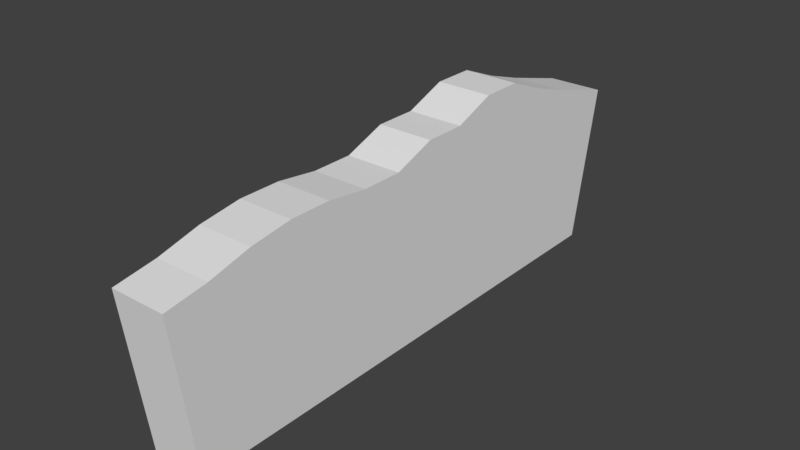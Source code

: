 # Source: c.blend  (saved by Blender 2.78.0; exported with 4.5.12 LTS)
import bpy
from mathutils import Matrix  # noqa: F401  (used for matrix-valued properties, if any)

bpy.ops.wm.read_factory_settings(use_empty=True)
scene = bpy.context.scene
scene.name = 'Scene'

# ---- collections
col_collection_1 = bpy.data.collections.new('Collection 1'); scene.collection.children.link(col_collection_1)

# ---- materials (node trees are filled in below, after node groups)
mat_material_001 = bpy.data.materials.new('Material.001')
mat_material_001.alpha_threshold = 0.0
mat_material_001.use_transparent_shadow = False
mat_material_001.roughness = 0.5
mat_material_001.line_color = (0.0, 0.0, 0.0, 1.0)

# ---- material node trees

# ---- world
world_world = bpy.data.worlds.new('World'); scene.world = world_world
world_world.color = (0.05088, 0.05088, 0.05088)
world_world.use_sun_shadow = False
world_world.sun_shadow_jitter_overblur = 0.0
world_world.cycles.sampling_method = 'MANUAL'

# ---- meshes
me_cube_001 = bpy.data.meshes.new('Cube.001')
me_cube_001.from_pydata([(8.227, 140.4, -77.35), (8.227, -85.2, -77.35), (-15.77, -85.2, -77.35), (-15.77, 140.4, -77.35), (8.227, 153.3, -9.589), (8.227, -93.82, -9.589), (-15.77, -93.82, -9.589), (-15.77, 153.3, -9.589), (8.227, 122.9, -77.35), (8.227, 104.9, -77.35), (8.227, 86.82, -77.35), (8.227, 68.76, -77.35), (8.227, 50.69, -77.35), (8.227, 32.63, -77.35), (8.227, 14.56, -77.35), (8.227, -3.501, -77.35), (8.227, -21.57, -77.35), (8.227, -39.63, -77.35), (8.227, -57.69, -77.35), (8.227, -75.76, -77.35), (-15.77, -75.76, -77.35), (-15.77, -57.69, -77.35), (-15.77, -39.63, -77.35), (-15.77, -21.57, -77.35), (-15.77, -3.501, -77.35), (-15.77, 14.56, -77.35), (-15.77, 32.63, -77.35), (-15.77, 50.69, -77.35), (-15.77, 68.76, -77.35), (-15.77, 86.82, -77.35), (-15.77, 104.9, -77.35), (-15.77, 122.9, -77.35), (8.227, 122.9, -1.095), (8.227, 104.9, 4.764), (8.227, 86.82, 12.09), (8.227, 68.76, 12.09), (8.227, 50.69, 5.056), (8.227, 32.63, 5.056), (8.227, 14.56, -1.681), (8.227, -3.501, -1.681), (8.227, -21.57, 0.6628), (8.227, -39.63, 0.6628), (8.227, -57.69, -1.973), (8.227, -75.76, -6.66), (-15.77, -75.76, -6.66), (-15.77, -57.69, -1.973), (-15.77, -39.63, 0.6628), (-15.77, -21.57, 0.6628), (-15.77, -3.501, -1.681), (-15.77, 14.56, -1.681), (-15.77, 32.63, 5.056), (-15.77, 50.69, 5.056), (-15.77, 68.76, 12.09), (-15.77, 86.82, 12.09), (-15.77, 104.9, 4.764), (-15.77, 122.9, -1.095)], [], [(19, 1, 2, 20), (43, 44, 6, 5), (19, 43, 5, 1), (1, 5, 6, 2), (31, 55, 7, 3), (4, 0, 3, 7), (2, 6, 44, 20), (20, 44, 45, 21), (21, 45, 46, 22), (22, 46, 47, 23), (23, 47, 48, 24), (24, 48, 49, 25), (25, 49, 50, 26), (26, 50, 51, 27), (27, 51, 52, 28), (28, 52, 53, 29), (29, 53, 54, 30), (30, 54, 55, 31), (0, 4, 32, 8), (8, 32, 33, 9), (9, 33, 34, 10), (10, 34, 35, 11), (11, 35, 36, 12), (12, 36, 37, 13), (13, 37, 38, 14), (14, 38, 39, 15), (15, 39, 40, 16), (16, 40, 41, 17), (17, 41, 42, 18), (18, 42, 43, 19), (4, 7, 55, 32), (32, 55, 54, 33), (33, 54, 53, 34), (34, 53, 52, 35), (35, 52, 51, 36), (36, 51, 50, 37), (37, 50, 49, 38), (38, 49, 48, 39), (39, 48, 47, 40), (40, 47, 46, 41), (41, 46, 45, 42), (42, 45, 44, 43), (0, 8, 31, 3), (8, 9, 30, 31), (9, 10, 29, 30), (10, 11, 28, 29), (11, 12, 27, 28), (12, 13, 26, 27), (13, 14, 25, 26), (14, 15, 24, 25), (15, 16, 23, 24), (16, 17, 22, 23), (17, 18, 21, 22), (18, 19, 20, 21)])
me_cube_001.materials.append(mat_material_001)
me_cube_001.use_remesh_preserve_volume = False
me_cube_001.use_remesh_preserve_attributes = False
me_cube_001.use_mirror_vertex_groups = False
me_cube_001.update()

# ---- objects
ob_cube = bpy.data.objects.new('Cube', me_cube_001)

# ---- transforms, parenting, visibility, modifiers, constraints
ob_cube.location = (0.0, 0.0, 0.0)
ob_cube.lock_rotations_4d = False
ob_cube.empty_display_type = 'ARROWS'
ob_cube.lineart.crease_threshold = 0.0

# ---- collection membership
col_collection_1.objects.link(ob_cube)

# ---- scene / render settings (as saved in the file)
scene.frame_start = 1; scene.frame_end = 250; scene.frame_set(1)
scene.render.engine = 'BLENDER_EEVEE_NEXT'
scene.render.resolution_percentage = 50
scene.render.dither_intensity = 0.0
scene.cycles.use_denoising = False
scene.cycles.samples = 128
scene.cycles.sampling_pattern = 'TABULATED_SOBOL'
scene.cycles.light_sampling_threshold = 0.0
scene.cycles.use_adaptive_sampling = False
scene.cycles.use_light_tree = False
scene.cycles.blur_glossy = 0.0
scene.cycles.sample_clamp_indirect = 0.0
scene.view_settings.view_transform = 'Standard'
bpy.context.view_layer.update()

# ---- added for rendering (the .blend has no active camera and no usable light): camera, sun
cam_auto = bpy.data.cameras.new('AutoCamera')
cam_auto.lens = 50.0
cam_auto.sensor_width = 36.0
cam_auto.clip_end = 4285.43
ob_auto_camera = bpy.data.objects.new('AutoCamera', cam_auto)
scene.collection.objects.link(ob_auto_camera)
ob_auto_camera.location = (240.412, -263.275, 162.714)
ob_auto_camera.rotation_euler = (1.09748, -7.21219e-08, 0.694738)
scene.camera = ob_auto_camera
light_auto_sun = bpy.data.lights.new('AutoSun', 'SUN')
light_auto_sun.energy = 3.0
light_auto_sun.angle = 0.0523599
ob_auto_sun = bpy.data.objects.new('AutoSun', light_auto_sun)
scene.collection.objects.link(ob_auto_sun)
ob_auto_sun.rotation_euler = (0.872665, 0.174533, 0.523599)
bpy.context.view_layer.update()
